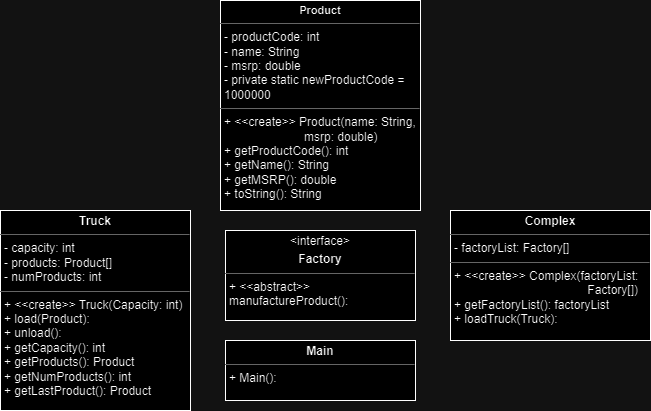

The diagram above was exported from draw.io. Its source (the exported page's mxGraphModel, read from the mxfile embedded in the PNG):
<mxGraphModel dx="794" dy="470" grid="1" gridSize="10" guides="1" tooltips="1" connect="1" arrows="1" fold="1" page="1" pageScale="1" pageWidth="827" pageHeight="1169" math="0" shadow="0">
  <root>
    <mxCell id="WIyWlLk6GJQsqaUBKTNV-0" />
    <mxCell id="WIyWlLk6GJQsqaUBKTNV-1" parent="WIyWlLk6GJQsqaUBKTNV-0" />
    <mxCell id="8mSHBkae4aUWI0W-sVPl-1" value="&lt;p style=&quot;margin: 4px 0px 0px; text-align: center; font-size: 11px;&quot;&gt;&lt;b style=&quot;background-color: initial;&quot;&gt;Product&lt;/b&gt;&lt;br&gt;&lt;/p&gt;&lt;hr size=&quot;1&quot;&gt;&lt;p style=&quot;margin:0px;margin-left:4px;&quot;&gt;- productCode: int&lt;br&gt;- name: String&lt;/p&gt;&lt;p style=&quot;margin:0px;margin-left:4px;&quot;&gt;- msrp: double&lt;/p&gt;&lt;p style=&quot;margin:0px;margin-left:4px;&quot;&gt;- private static newProductCode = 1000000&lt;/p&gt;&lt;hr size=&quot;1&quot;&gt;&lt;p style=&quot;margin:0px;margin-left:4px;&quot;&gt;+ &amp;lt;&amp;lt;create&amp;gt;&amp;gt; Product(name: String,&lt;/p&gt;&lt;p style=&quot;margin:0px;margin-left:4px;&quot;&gt;&lt;span style=&quot;white-space: pre;&quot;&gt;&#09;&lt;/span&gt;&lt;span style=&quot;white-space: pre;&quot;&gt;&#09;&lt;/span&gt;&lt;span style=&quot;white-space: pre;&quot;&gt;&#09;&lt;/span&gt;msrp: double)&lt;br&gt;&lt;/p&gt;&lt;p style=&quot;margin:0px;margin-left:4px;&quot;&gt;+ getProductCode(): int&lt;/p&gt;&lt;p style=&quot;margin:0px;margin-left:4px;&quot;&gt;+ getName(): String&lt;/p&gt;&lt;p style=&quot;margin:0px;margin-left:4px;&quot;&gt;+ getMSRP(): double&lt;/p&gt;&lt;p style=&quot;margin:0px;margin-left:4px;&quot;&gt;+ toString(): String&lt;/p&gt;" style="verticalAlign=top;align=left;overflow=fill;fontSize=12;fontFamily=Helvetica;html=1;whiteSpace=wrap;" parent="WIyWlLk6GJQsqaUBKTNV-1" vertex="1">
      <mxGeometry x="340" y="20" width="200" height="210" as="geometry" />
    </mxCell>
    <mxCell id="8mSHBkae4aUWI0W-sVPl-2" value="&lt;p style=&quot;margin:0px;margin-top:4px;text-align:center;&quot;&gt;&lt;b&gt;Truck&lt;/b&gt;&lt;/p&gt;&lt;hr size=&quot;1&quot;&gt;&lt;p style=&quot;margin:0px;margin-left:4px;&quot;&gt;- capacity: int&lt;br&gt;- products: Product[]&lt;/p&gt;&lt;p style=&quot;margin:0px;margin-left:4px;&quot;&gt;- numProducts: int&lt;/p&gt;&lt;hr size=&quot;1&quot;&gt;&lt;p style=&quot;margin:0px;margin-left:4px;&quot;&gt;+ &amp;lt;&amp;lt;create&amp;gt;&amp;gt; Truck(Capacity: int)&lt;/p&gt;&lt;p style=&quot;margin:0px;margin-left:4px;&quot;&gt;+&lt;span style=&quot;background-color: initial;&quot;&gt;&amp;nbsp;load(Product):&lt;/span&gt;&lt;/p&gt;&lt;p style=&quot;margin:0px;margin-left:4px;&quot;&gt;+ unload():&lt;/p&gt;&lt;p style=&quot;margin:0px;margin-left:4px;&quot;&gt;+ getCapacity(): int&lt;/p&gt;&lt;p style=&quot;margin:0px;margin-left:4px;&quot;&gt;+ getProducts(): Product&lt;/p&gt;&lt;p style=&quot;margin:0px;margin-left:4px;&quot;&gt;+ getNumProducts(): int&lt;/p&gt;&lt;p style=&quot;margin:0px;margin-left:4px;&quot;&gt;+ getLastProduct(): Product&lt;/p&gt;" style="verticalAlign=top;align=left;overflow=fill;fontSize=12;fontFamily=Helvetica;html=1;whiteSpace=wrap;" parent="WIyWlLk6GJQsqaUBKTNV-1" vertex="1">
      <mxGeometry x="120" y="230" width="190" height="200" as="geometry" />
    </mxCell>
    <mxCell id="8mSHBkae4aUWI0W-sVPl-3" value="&lt;p style=&quot;margin:0px;margin-top:4px;text-align:center;&quot;&gt;&amp;lt;interface&amp;gt;&lt;/p&gt;&lt;p style=&quot;margin:0px;margin-top:4px;text-align:center;&quot;&gt;&lt;b&gt;Factory&lt;/b&gt;&lt;/p&gt;&lt;hr size=&quot;1&quot;&gt;&lt;p style=&quot;margin:0px;margin-left:4px;&quot;&gt;+ &amp;lt;&amp;lt;abstract&amp;gt;&amp;gt; manufactureProduct():&lt;br&gt;&lt;/p&gt;" style="verticalAlign=top;align=left;overflow=fill;fontSize=12;fontFamily=Helvetica;html=1;whiteSpace=wrap;" parent="WIyWlLk6GJQsqaUBKTNV-1" vertex="1">
      <mxGeometry x="345" y="250" width="190" height="90" as="geometry" />
    </mxCell>
    <mxCell id="8mSHBkae4aUWI0W-sVPl-4" value="&lt;p style=&quot;margin:0px;margin-top:4px;text-align:center;&quot;&gt;&lt;b&gt;Complex&lt;/b&gt;&lt;/p&gt;&lt;hr size=&quot;1&quot;&gt;&lt;p style=&quot;margin:0px;margin-left:4px;&quot;&gt;- factoryList: Factory[]&lt;/p&gt;&lt;hr size=&quot;1&quot;&gt;&lt;p style=&quot;margin:0px;margin-left:4px;&quot;&gt;+ &amp;lt;&amp;lt;create&amp;gt;&amp;gt; Complex(factoryList: &lt;span style=&quot;white-space: pre;&quot;&gt;&#09;&lt;/span&gt;&lt;span style=&quot;white-space: pre;&quot;&gt;&#09;&lt;/span&gt;&lt;span style=&quot;white-space: pre;&quot;&gt;&#09;&lt;/span&gt;&lt;span style=&quot;white-space: pre;&quot;&gt;&#09;&lt;/span&gt;&lt;span style=&quot;white-space: pre;&quot;&gt;&#09;&lt;/span&gt;Factory[])&lt;/p&gt;&lt;p style=&quot;margin:0px;margin-left:4px;&quot;&gt;+ getFactoryList(): factoryList&lt;/p&gt;&lt;p style=&quot;margin:0px;margin-left:4px;&quot;&gt;+ loadTruck(Truck):&lt;/p&gt;" style="verticalAlign=top;align=left;overflow=fill;fontSize=12;fontFamily=Helvetica;html=1;whiteSpace=wrap;" parent="WIyWlLk6GJQsqaUBKTNV-1" vertex="1">
      <mxGeometry x="570" y="230" width="200" height="130" as="geometry" />
    </mxCell>
    <mxCell id="_hZ7NkZQLach3oSis5nY-3" value="&lt;p style=&quot;margin:0px;margin-top:4px;text-align:center;&quot;&gt;&lt;b&gt;Main&lt;/b&gt;&lt;/p&gt;&lt;hr size=&quot;1&quot;&gt;&lt;p style=&quot;margin:0px;margin-left:4px;&quot;&gt;+ Main():&lt;br&gt;&lt;/p&gt;" style="verticalAlign=top;align=left;overflow=fill;fontSize=12;fontFamily=Helvetica;html=1;whiteSpace=wrap;" vertex="1" parent="WIyWlLk6GJQsqaUBKTNV-1">
      <mxGeometry x="345" y="360" width="190" height="60" as="geometry" />
    </mxCell>
  </root>
</mxGraphModel>